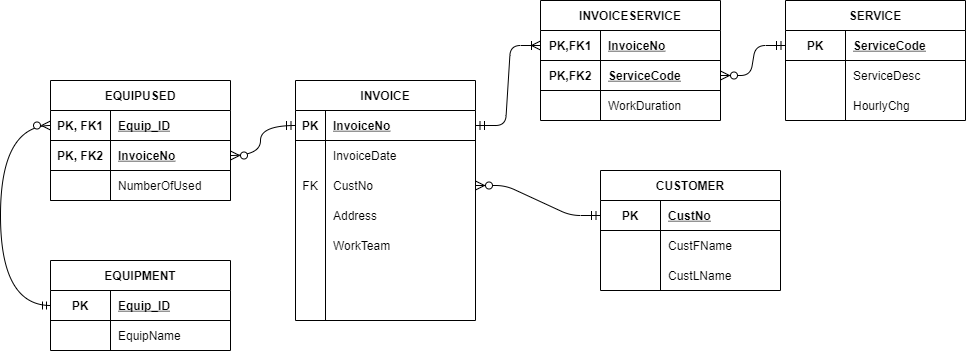

The diagram above was exported from draw.io. Its source (the exported page's mxGraphModel, read from the mxfile embedded in the PNG):
<mxGraphModel dx="2048" dy="653" grid="1" gridSize="10" guides="1" tooltips="1" connect="1" arrows="1" fold="1" page="1" pageScale="1" pageWidth="827" pageHeight="1169" math="0" shadow="0">
  <root>
    <mxCell id="0" />
    <mxCell id="1" parent="0" />
    <mxCell id="a5ydnAHbOOIXNMJwdGqs-242" value="" style="fontSize=12;html=1;endArrow=ERzeroToMany;startArrow=ERmandOne;startSize=7;endSize=7;strokeWidth=1;rounded=1;elbow=vertical;entryX=1;entryY=0.5;entryDx=0;entryDy=0;edgeStyle=orthogonalEdgeStyle;curved=1;exitX=1;exitY=0.5;exitDx=0;exitDy=0;startFill=0;endFill=1;" parent="1" target="a5ydnAHbOOIXNMJwdGqs-235" edge="1">
      <mxGeometry width="100" height="100" relative="1" as="geometry">
        <mxPoint x="-360" y="605" as="sourcePoint" />
        <mxPoint x="-310" y="470" as="targetPoint" />
        <Array as="points">
          <mxPoint x="-320" y="605" />
          <mxPoint x="-320" y="475" />
        </Array>
      </mxGeometry>
    </mxCell>
    <mxCell id="NEb9FihSMA1Z5K2L6hIW-1" value="SERVICE" style="shape=table;startSize=30;container=1;collapsible=1;childLayout=tableLayout;fixedRows=1;rowLines=0;fontStyle=1;align=center;resizeLast=1;" vertex="1" parent="1">
      <mxGeometry x="-35" y="800" width="180" height="120" as="geometry" />
    </mxCell>
    <mxCell id="NEb9FihSMA1Z5K2L6hIW-2" value="" style="shape=partialRectangle;collapsible=0;dropTarget=0;pointerEvents=0;fillColor=none;top=0;left=0;bottom=1;right=0;points=[[0,0.5],[1,0.5]];portConstraint=eastwest;" vertex="1" parent="NEb9FihSMA1Z5K2L6hIW-1">
      <mxGeometry y="30" width="180" height="30" as="geometry" />
    </mxCell>
    <mxCell id="NEb9FihSMA1Z5K2L6hIW-3" value="PK" style="shape=partialRectangle;connectable=0;fillColor=none;top=0;left=0;bottom=0;right=0;fontStyle=1;overflow=hidden;" vertex="1" parent="NEb9FihSMA1Z5K2L6hIW-2">
      <mxGeometry width="60" height="30" as="geometry" />
    </mxCell>
    <mxCell id="NEb9FihSMA1Z5K2L6hIW-4" value="ServiceCode" style="shape=partialRectangle;connectable=0;fillColor=none;top=0;left=0;bottom=0;right=0;align=left;spacingLeft=6;fontStyle=5;overflow=hidden;" vertex="1" parent="NEb9FihSMA1Z5K2L6hIW-2">
      <mxGeometry x="60" width="120" height="30" as="geometry" />
    </mxCell>
    <mxCell id="NEb9FihSMA1Z5K2L6hIW-5" value="" style="shape=partialRectangle;collapsible=0;dropTarget=0;pointerEvents=0;fillColor=none;top=0;left=0;bottom=0;right=0;points=[[0,0.5],[1,0.5]];portConstraint=eastwest;" vertex="1" parent="NEb9FihSMA1Z5K2L6hIW-1">
      <mxGeometry y="60" width="180" height="30" as="geometry" />
    </mxCell>
    <mxCell id="NEb9FihSMA1Z5K2L6hIW-6" value="" style="shape=partialRectangle;connectable=0;fillColor=none;top=0;left=0;bottom=0;right=0;editable=1;overflow=hidden;fontStyle=1" vertex="1" parent="NEb9FihSMA1Z5K2L6hIW-5">
      <mxGeometry width="60" height="30" as="geometry" />
    </mxCell>
    <mxCell id="NEb9FihSMA1Z5K2L6hIW-7" value="ServiceDesc" style="shape=partialRectangle;connectable=0;fillColor=none;top=0;left=0;bottom=0;right=0;align=left;spacingLeft=6;overflow=hidden;fontStyle=0" vertex="1" parent="NEb9FihSMA1Z5K2L6hIW-5">
      <mxGeometry x="60" width="120" height="30" as="geometry" />
    </mxCell>
    <mxCell id="NEb9FihSMA1Z5K2L6hIW-8" value="" style="shape=partialRectangle;collapsible=0;dropTarget=0;pointerEvents=0;fillColor=none;top=0;left=0;bottom=0;right=0;points=[[0,0.5],[1,0.5]];portConstraint=eastwest;" vertex="1" parent="NEb9FihSMA1Z5K2L6hIW-1">
      <mxGeometry y="90" width="180" height="30" as="geometry" />
    </mxCell>
    <mxCell id="NEb9FihSMA1Z5K2L6hIW-9" value="" style="shape=partialRectangle;connectable=0;fillColor=none;top=0;left=0;bottom=0;right=0;editable=1;overflow=hidden;" vertex="1" parent="NEb9FihSMA1Z5K2L6hIW-8">
      <mxGeometry width="60" height="30" as="geometry" />
    </mxCell>
    <mxCell id="NEb9FihSMA1Z5K2L6hIW-10" value="HourlyChg" style="shape=partialRectangle;connectable=0;fillColor=none;top=0;left=0;bottom=0;right=0;align=left;spacingLeft=6;overflow=hidden;" vertex="1" parent="NEb9FihSMA1Z5K2L6hIW-8">
      <mxGeometry x="60" width="120" height="30" as="geometry" />
    </mxCell>
    <mxCell id="NEb9FihSMA1Z5K2L6hIW-21" value="INVOICESERVICE" style="shape=table;startSize=30;container=1;collapsible=1;childLayout=tableLayout;fixedRows=1;rowLines=0;fontStyle=1;align=center;resizeLast=1;" vertex="1" parent="1">
      <mxGeometry x="-280" y="800" width="180" height="120" as="geometry" />
    </mxCell>
    <mxCell id="NEb9FihSMA1Z5K2L6hIW-22" value="" style="shape=partialRectangle;collapsible=0;dropTarget=0;pointerEvents=0;fillColor=none;top=0;left=0;bottom=1;right=0;points=[[0,0.5],[1,0.5]];portConstraint=eastwest;" vertex="1" parent="NEb9FihSMA1Z5K2L6hIW-21">
      <mxGeometry y="30" width="180" height="30" as="geometry" />
    </mxCell>
    <mxCell id="NEb9FihSMA1Z5K2L6hIW-23" value="PK,FK1" style="shape=partialRectangle;connectable=0;fillColor=none;top=0;left=0;bottom=0;right=0;fontStyle=1;overflow=hidden;" vertex="1" parent="NEb9FihSMA1Z5K2L6hIW-22">
      <mxGeometry width="60" height="30" as="geometry" />
    </mxCell>
    <mxCell id="NEb9FihSMA1Z5K2L6hIW-24" value="InvoiceNo" style="shape=partialRectangle;connectable=0;fillColor=none;top=0;left=0;bottom=0;right=0;align=left;spacingLeft=6;fontStyle=5;overflow=hidden;" vertex="1" parent="NEb9FihSMA1Z5K2L6hIW-22">
      <mxGeometry x="60" width="120" height="30" as="geometry" />
    </mxCell>
    <mxCell id="NEb9FihSMA1Z5K2L6hIW-25" value="" style="shape=partialRectangle;collapsible=0;dropTarget=0;pointerEvents=0;fillColor=none;top=0;left=0;bottom=0;right=0;points=[[0,0.5],[1,0.5]];portConstraint=eastwest;" vertex="1" parent="NEb9FihSMA1Z5K2L6hIW-21">
      <mxGeometry y="60" width="180" height="30" as="geometry" />
    </mxCell>
    <mxCell id="NEb9FihSMA1Z5K2L6hIW-26" value="PK,FK2" style="shape=partialRectangle;connectable=0;fillColor=none;top=0;left=0;bottom=1;right=0;editable=1;overflow=hidden;fontStyle=1" vertex="1" parent="NEb9FihSMA1Z5K2L6hIW-25">
      <mxGeometry width="60" height="30" as="geometry" />
    </mxCell>
    <mxCell id="NEb9FihSMA1Z5K2L6hIW-27" value="ServiceCode" style="shape=partialRectangle;connectable=0;fillColor=none;top=0;left=0;bottom=1;right=0;align=left;spacingLeft=6;overflow=hidden;fontStyle=5" vertex="1" parent="NEb9FihSMA1Z5K2L6hIW-25">
      <mxGeometry x="60" width="120" height="30" as="geometry" />
    </mxCell>
    <mxCell id="NEb9FihSMA1Z5K2L6hIW-28" value="" style="shape=partialRectangle;collapsible=0;dropTarget=0;pointerEvents=0;fillColor=none;top=0;left=0;bottom=0;right=0;points=[[0,0.5],[1,0.5]];portConstraint=eastwest;" vertex="1" parent="NEb9FihSMA1Z5K2L6hIW-21">
      <mxGeometry y="90" width="180" height="30" as="geometry" />
    </mxCell>
    <mxCell id="NEb9FihSMA1Z5K2L6hIW-29" value="" style="shape=partialRectangle;connectable=0;fillColor=none;top=0;left=0;bottom=0;right=0;editable=1;overflow=hidden;" vertex="1" parent="NEb9FihSMA1Z5K2L6hIW-28">
      <mxGeometry width="60" height="30" as="geometry" />
    </mxCell>
    <mxCell id="NEb9FihSMA1Z5K2L6hIW-30" value="WorkDuration" style="shape=partialRectangle;connectable=0;fillColor=none;top=0;left=0;bottom=0;right=0;align=left;spacingLeft=6;overflow=hidden;" vertex="1" parent="NEb9FihSMA1Z5K2L6hIW-28">
      <mxGeometry x="60" width="120" height="30" as="geometry" />
    </mxCell>
    <mxCell id="NEb9FihSMA1Z5K2L6hIW-31" value="INVOICE" style="shape=table;startSize=30;container=1;collapsible=1;childLayout=tableLayout;fixedRows=1;rowLines=0;fontStyle=1;align=center;resizeLast=1;" vertex="1" parent="1">
      <mxGeometry x="-525" y="880" width="180" height="240" as="geometry" />
    </mxCell>
    <mxCell id="NEb9FihSMA1Z5K2L6hIW-32" value="" style="shape=partialRectangle;collapsible=0;dropTarget=0;pointerEvents=0;fillColor=none;top=0;left=0;bottom=1;right=0;points=[[0,0.5],[1,0.5]];portConstraint=eastwest;" vertex="1" parent="NEb9FihSMA1Z5K2L6hIW-31">
      <mxGeometry y="30" width="180" height="30" as="geometry" />
    </mxCell>
    <mxCell id="NEb9FihSMA1Z5K2L6hIW-33" value="PK" style="shape=partialRectangle;connectable=0;fillColor=none;top=0;left=0;bottom=0;right=0;fontStyle=1;overflow=hidden;" vertex="1" parent="NEb9FihSMA1Z5K2L6hIW-32">
      <mxGeometry width="30" height="30" as="geometry" />
    </mxCell>
    <mxCell id="NEb9FihSMA1Z5K2L6hIW-34" value="InvoiceNo" style="shape=partialRectangle;connectable=0;fillColor=none;top=0;left=0;bottom=0;right=0;align=left;spacingLeft=6;fontStyle=5;overflow=hidden;" vertex="1" parent="NEb9FihSMA1Z5K2L6hIW-32">
      <mxGeometry x="30" width="150" height="30" as="geometry" />
    </mxCell>
    <mxCell id="NEb9FihSMA1Z5K2L6hIW-35" value="" style="shape=partialRectangle;collapsible=0;dropTarget=0;pointerEvents=0;fillColor=none;top=0;left=0;bottom=0;right=0;points=[[0,0.5],[1,0.5]];portConstraint=eastwest;fontStyle=1" vertex="1" parent="NEb9FihSMA1Z5K2L6hIW-31">
      <mxGeometry y="60" width="180" height="30" as="geometry" />
    </mxCell>
    <mxCell id="NEb9FihSMA1Z5K2L6hIW-36" value="" style="shape=partialRectangle;connectable=0;fillColor=none;top=0;left=0;bottom=0;right=0;editable=1;overflow=hidden;fontStyle=1" vertex="1" parent="NEb9FihSMA1Z5K2L6hIW-35">
      <mxGeometry width="30" height="30" as="geometry" />
    </mxCell>
    <mxCell id="NEb9FihSMA1Z5K2L6hIW-37" value="InvoiceDate" style="shape=partialRectangle;connectable=0;fillColor=none;top=0;left=0;bottom=0;right=0;align=left;spacingLeft=6;overflow=hidden;fontStyle=0" vertex="1" parent="NEb9FihSMA1Z5K2L6hIW-35">
      <mxGeometry x="30" width="150" height="30" as="geometry" />
    </mxCell>
    <mxCell id="NEb9FihSMA1Z5K2L6hIW-38" value="" style="shape=partialRectangle;collapsible=0;dropTarget=0;pointerEvents=0;fillColor=none;top=0;left=0;bottom=0;right=0;points=[[0,0.5],[1,0.5]];portConstraint=eastwest;" vertex="1" parent="NEb9FihSMA1Z5K2L6hIW-31">
      <mxGeometry y="90" width="180" height="30" as="geometry" />
    </mxCell>
    <mxCell id="NEb9FihSMA1Z5K2L6hIW-39" value="FK" style="shape=partialRectangle;connectable=0;fillColor=none;top=0;left=0;bottom=0;right=0;editable=1;overflow=hidden;" vertex="1" parent="NEb9FihSMA1Z5K2L6hIW-38">
      <mxGeometry width="30" height="30" as="geometry" />
    </mxCell>
    <mxCell id="NEb9FihSMA1Z5K2L6hIW-40" value="CustNo" style="shape=partialRectangle;connectable=0;fillColor=none;top=0;left=0;bottom=0;right=0;align=left;spacingLeft=6;overflow=hidden;" vertex="1" parent="NEb9FihSMA1Z5K2L6hIW-38">
      <mxGeometry x="30" width="150" height="30" as="geometry" />
    </mxCell>
    <mxCell id="NEb9FihSMA1Z5K2L6hIW-41" value="" style="shape=partialRectangle;collapsible=0;dropTarget=0;pointerEvents=0;fillColor=none;top=0;left=0;bottom=0;right=0;points=[[0,0.5],[1,0.5]];portConstraint=eastwest;" vertex="1" parent="NEb9FihSMA1Z5K2L6hIW-31">
      <mxGeometry y="120" width="180" height="30" as="geometry" />
    </mxCell>
    <mxCell id="NEb9FihSMA1Z5K2L6hIW-42" value="" style="shape=partialRectangle;connectable=0;fillColor=none;top=0;left=0;bottom=0;right=0;editable=1;overflow=hidden;" vertex="1" parent="NEb9FihSMA1Z5K2L6hIW-41">
      <mxGeometry width="30" height="30" as="geometry" />
    </mxCell>
    <mxCell id="NEb9FihSMA1Z5K2L6hIW-43" value="Address" style="shape=partialRectangle;connectable=0;fillColor=none;top=0;left=0;bottom=0;right=0;align=left;spacingLeft=6;overflow=hidden;" vertex="1" parent="NEb9FihSMA1Z5K2L6hIW-41">
      <mxGeometry x="30" width="150" height="30" as="geometry" />
    </mxCell>
    <mxCell id="NEb9FihSMA1Z5K2L6hIW-45" value="WorkTeam" style="shape=partialRectangle;connectable=0;fillColor=none;top=0;left=0;bottom=0;right=0;align=left;spacingLeft=6;overflow=hidden;" vertex="1" parent="1">
      <mxGeometry x="-495" y="1030" width="150" height="30" as="geometry" />
    </mxCell>
    <mxCell id="NEb9FihSMA1Z5K2L6hIW-46" value="CUSTOMER" style="shape=table;startSize=30;container=1;collapsible=1;childLayout=tableLayout;fixedRows=1;rowLines=0;fontStyle=1;align=center;resizeLast=1;" vertex="1" parent="1">
      <mxGeometry x="-220" y="970" width="180" height="120" as="geometry" />
    </mxCell>
    <mxCell id="NEb9FihSMA1Z5K2L6hIW-47" value="" style="shape=partialRectangle;collapsible=0;dropTarget=0;pointerEvents=0;fillColor=none;top=0;left=0;bottom=1;right=0;points=[[0,0.5],[1,0.5]];portConstraint=eastwest;" vertex="1" parent="NEb9FihSMA1Z5K2L6hIW-46">
      <mxGeometry y="30" width="180" height="30" as="geometry" />
    </mxCell>
    <mxCell id="NEb9FihSMA1Z5K2L6hIW-48" value="PK" style="shape=partialRectangle;connectable=0;fillColor=none;top=0;left=0;bottom=0;right=0;fontStyle=1;overflow=hidden;" vertex="1" parent="NEb9FihSMA1Z5K2L6hIW-47">
      <mxGeometry width="60" height="30" as="geometry" />
    </mxCell>
    <mxCell id="NEb9FihSMA1Z5K2L6hIW-49" value="CustNo" style="shape=partialRectangle;connectable=0;fillColor=none;top=0;left=0;bottom=0;right=0;align=left;spacingLeft=6;fontStyle=5;overflow=hidden;" vertex="1" parent="NEb9FihSMA1Z5K2L6hIW-47">
      <mxGeometry x="60" width="120" height="30" as="geometry" />
    </mxCell>
    <mxCell id="NEb9FihSMA1Z5K2L6hIW-50" value="" style="shape=partialRectangle;collapsible=0;dropTarget=0;pointerEvents=0;fillColor=none;top=0;left=0;bottom=0;right=0;points=[[0,0.5],[1,0.5]];portConstraint=eastwest;" vertex="1" parent="NEb9FihSMA1Z5K2L6hIW-46">
      <mxGeometry y="60" width="180" height="30" as="geometry" />
    </mxCell>
    <mxCell id="NEb9FihSMA1Z5K2L6hIW-51" value="" style="shape=partialRectangle;connectable=0;fillColor=none;top=0;left=0;bottom=0;right=0;editable=1;overflow=hidden;fontStyle=1" vertex="1" parent="NEb9FihSMA1Z5K2L6hIW-50">
      <mxGeometry width="60" height="30" as="geometry" />
    </mxCell>
    <mxCell id="NEb9FihSMA1Z5K2L6hIW-52" value="CustFName" style="shape=partialRectangle;connectable=0;fillColor=none;top=0;left=0;bottom=0;right=0;align=left;spacingLeft=6;overflow=hidden;fontStyle=0" vertex="1" parent="NEb9FihSMA1Z5K2L6hIW-50">
      <mxGeometry x="60" width="120" height="30" as="geometry" />
    </mxCell>
    <mxCell id="NEb9FihSMA1Z5K2L6hIW-53" value="" style="shape=partialRectangle;collapsible=0;dropTarget=0;pointerEvents=0;fillColor=none;top=0;left=0;bottom=0;right=0;points=[[0,0.5],[1,0.5]];portConstraint=eastwest;" vertex="1" parent="NEb9FihSMA1Z5K2L6hIW-46">
      <mxGeometry y="90" width="180" height="30" as="geometry" />
    </mxCell>
    <mxCell id="NEb9FihSMA1Z5K2L6hIW-54" value="" style="shape=partialRectangle;connectable=0;fillColor=none;top=0;left=0;bottom=0;right=0;editable=1;overflow=hidden;" vertex="1" parent="NEb9FihSMA1Z5K2L6hIW-53">
      <mxGeometry width="60" height="30" as="geometry" />
    </mxCell>
    <mxCell id="NEb9FihSMA1Z5K2L6hIW-55" value="CustLName" style="shape=partialRectangle;connectable=0;fillColor=none;top=0;left=0;bottom=0;right=0;align=left;spacingLeft=6;overflow=hidden;" vertex="1" parent="NEb9FihSMA1Z5K2L6hIW-53">
      <mxGeometry x="60" width="120" height="30" as="geometry" />
    </mxCell>
    <mxCell id="NEb9FihSMA1Z5K2L6hIW-56" value="EQUIPUSED" style="shape=table;startSize=30;container=1;collapsible=1;childLayout=tableLayout;fixedRows=1;rowLines=0;fontStyle=1;align=center;resizeLast=1;" vertex="1" parent="1">
      <mxGeometry x="-770" y="880" width="180" height="90" as="geometry" />
    </mxCell>
    <mxCell id="NEb9FihSMA1Z5K2L6hIW-57" value="" style="shape=partialRectangle;collapsible=0;dropTarget=0;pointerEvents=0;fillColor=none;top=0;left=0;bottom=1;right=0;points=[[0,0.5],[1,0.5]];portConstraint=eastwest;" vertex="1" parent="NEb9FihSMA1Z5K2L6hIW-56">
      <mxGeometry y="30" width="180" height="30" as="geometry" />
    </mxCell>
    <mxCell id="NEb9FihSMA1Z5K2L6hIW-58" value="PK, FK1" style="shape=partialRectangle;connectable=0;fillColor=none;top=0;left=0;bottom=0;right=0;fontStyle=1;overflow=hidden;" vertex="1" parent="NEb9FihSMA1Z5K2L6hIW-57">
      <mxGeometry width="60" height="30" as="geometry" />
    </mxCell>
    <mxCell id="NEb9FihSMA1Z5K2L6hIW-59" value="Equip_ID" style="shape=partialRectangle;connectable=0;fillColor=none;top=0;left=0;bottom=0;right=0;align=left;spacingLeft=6;fontStyle=5;overflow=hidden;" vertex="1" parent="NEb9FihSMA1Z5K2L6hIW-57">
      <mxGeometry x="60" width="120" height="30" as="geometry" />
    </mxCell>
    <mxCell id="NEb9FihSMA1Z5K2L6hIW-60" value="" style="shape=partialRectangle;collapsible=0;dropTarget=0;pointerEvents=0;fillColor=none;top=0;left=0;bottom=0;right=0;points=[[0,0.5],[1,0.5]];portConstraint=eastwest;" vertex="1" parent="NEb9FihSMA1Z5K2L6hIW-56">
      <mxGeometry y="60" width="180" height="30" as="geometry" />
    </mxCell>
    <mxCell id="NEb9FihSMA1Z5K2L6hIW-61" value="PK, FK2" style="shape=partialRectangle;connectable=0;fillColor=none;top=0;left=0;bottom=1;right=0;editable=1;overflow=hidden;fontStyle=1" vertex="1" parent="NEb9FihSMA1Z5K2L6hIW-60">
      <mxGeometry width="60" height="30" as="geometry" />
    </mxCell>
    <mxCell id="NEb9FihSMA1Z5K2L6hIW-62" value="InvoiceNo" style="shape=partialRectangle;connectable=0;fillColor=none;top=0;left=0;bottom=1;right=0;align=left;spacingLeft=6;overflow=hidden;fontStyle=5" vertex="1" parent="NEb9FihSMA1Z5K2L6hIW-60">
      <mxGeometry x="60" width="120" height="30" as="geometry" />
    </mxCell>
    <mxCell id="NEb9FihSMA1Z5K2L6hIW-67" value="" style="fontSize=12;html=1;endArrow=ERmandOne;startArrow=ERzeroToMany;startSize=7;endSize=7;strokeWidth=1;rounded=1;elbow=vertical;edgeStyle=orthogonalEdgeStyle;curved=1;startFill=1;endFill=0;exitX=1;exitY=0.5;exitDx=0;exitDy=0;entryX=0;entryY=0.5;entryDx=0;entryDy=0;" edge="1" parent="1" source="NEb9FihSMA1Z5K2L6hIW-60" target="NEb9FihSMA1Z5K2L6hIW-32">
      <mxGeometry width="100" height="100" relative="1" as="geometry">
        <mxPoint x="-540" y="920" as="sourcePoint" />
        <mxPoint x="-550" y="890" as="targetPoint" />
        <Array as="points">
          <mxPoint x="-560" y="955" />
          <mxPoint x="-560" y="925" />
        </Array>
      </mxGeometry>
    </mxCell>
    <mxCell id="NEb9FihSMA1Z5K2L6hIW-68" value="" style="edgeStyle=entityRelationEdgeStyle;fontSize=12;html=1;endArrow=ERmandOne;startSize=7;endSize=7;strokeWidth=1;startArrow=ERoneToMany;startFill=0;exitX=0;exitY=0.5;exitDx=0;exitDy=0;entryX=1;entryY=0.5;entryDx=0;entryDy=0;" edge="1" parent="1" source="NEb9FihSMA1Z5K2L6hIW-22" target="NEb9FihSMA1Z5K2L6hIW-32">
      <mxGeometry width="100" height="100" relative="1" as="geometry">
        <mxPoint x="-130" y="1070" as="sourcePoint" />
        <mxPoint x="-230" y="960" as="targetPoint" />
      </mxGeometry>
    </mxCell>
    <mxCell id="NEb9FihSMA1Z5K2L6hIW-70" value="" style="edgeStyle=entityRelationEdgeStyle;fontSize=12;html=1;endArrow=ERzeroToMany;startSize=7;endSize=7;strokeWidth=1;startArrow=ERmandOne;startFill=0;exitX=0;exitY=0.5;exitDx=0;exitDy=0;entryX=1;entryY=0.5;entryDx=0;entryDy=0;endFill=1;" edge="1" parent="1" source="NEb9FihSMA1Z5K2L6hIW-2" target="NEb9FihSMA1Z5K2L6hIW-25">
      <mxGeometry width="100" height="100" relative="1" as="geometry">
        <mxPoint x="-65" y="950" as="sourcePoint" />
        <mxPoint x="-165" y="1030" as="targetPoint" />
      </mxGeometry>
    </mxCell>
    <mxCell id="NEb9FihSMA1Z5K2L6hIW-71" value="" style="edgeStyle=entityRelationEdgeStyle;fontSize=12;html=1;endArrow=ERzeroToMany;startSize=7;endSize=7;strokeWidth=1;startArrow=ERmandOne;startFill=0;exitX=0;exitY=0.5;exitDx=0;exitDy=0;entryX=1;entryY=0.5;entryDx=0;entryDy=0;endFill=1;" edge="1" parent="1" source="NEb9FihSMA1Z5K2L6hIW-47" target="NEb9FihSMA1Z5K2L6hIW-38">
      <mxGeometry width="100" height="100" relative="1" as="geometry">
        <mxPoint x="-215" y="940" as="sourcePoint" />
        <mxPoint x="-280" y="970" as="targetPoint" />
      </mxGeometry>
    </mxCell>
    <mxCell id="NEb9FihSMA1Z5K2L6hIW-72" value="EQUIPMENT" style="shape=table;startSize=30;container=1;collapsible=1;childLayout=tableLayout;fixedRows=1;rowLines=0;fontStyle=1;align=center;resizeLast=1;" vertex="1" parent="1">
      <mxGeometry x="-770" y="1060" width="180" height="90" as="geometry" />
    </mxCell>
    <mxCell id="NEb9FihSMA1Z5K2L6hIW-73" value="" style="shape=partialRectangle;collapsible=0;dropTarget=0;pointerEvents=0;fillColor=none;top=0;left=0;bottom=1;right=0;points=[[0,0.5],[1,0.5]];portConstraint=eastwest;" vertex="1" parent="NEb9FihSMA1Z5K2L6hIW-72">
      <mxGeometry y="30" width="180" height="30" as="geometry" />
    </mxCell>
    <mxCell id="NEb9FihSMA1Z5K2L6hIW-74" value="PK" style="shape=partialRectangle;connectable=0;fillColor=none;top=0;left=0;bottom=0;right=0;fontStyle=1;overflow=hidden;" vertex="1" parent="NEb9FihSMA1Z5K2L6hIW-73">
      <mxGeometry width="60" height="30" as="geometry" />
    </mxCell>
    <mxCell id="NEb9FihSMA1Z5K2L6hIW-75" value="Equip_ID" style="shape=partialRectangle;connectable=0;fillColor=none;top=0;left=0;bottom=0;right=0;align=left;spacingLeft=6;fontStyle=5;overflow=hidden;" vertex="1" parent="NEb9FihSMA1Z5K2L6hIW-73">
      <mxGeometry x="60" width="120" height="30" as="geometry" />
    </mxCell>
    <mxCell id="NEb9FihSMA1Z5K2L6hIW-76" value="" style="shape=partialRectangle;collapsible=0;dropTarget=0;pointerEvents=0;fillColor=none;top=0;left=0;bottom=0;right=0;points=[[0,0.5],[1,0.5]];portConstraint=eastwest;" vertex="1" parent="NEb9FihSMA1Z5K2L6hIW-72">
      <mxGeometry y="60" width="180" height="30" as="geometry" />
    </mxCell>
    <mxCell id="NEb9FihSMA1Z5K2L6hIW-77" value="" style="shape=partialRectangle;connectable=0;fillColor=none;top=0;left=0;bottom=0;right=0;editable=1;overflow=hidden;fontStyle=1" vertex="1" parent="NEb9FihSMA1Z5K2L6hIW-76">
      <mxGeometry width="60" height="30" as="geometry" />
    </mxCell>
    <mxCell id="NEb9FihSMA1Z5K2L6hIW-78" value="EquipName" style="shape=partialRectangle;connectable=0;fillColor=none;top=0;left=0;bottom=0;right=0;align=left;spacingLeft=6;overflow=hidden;fontStyle=0" vertex="1" parent="NEb9FihSMA1Z5K2L6hIW-76">
      <mxGeometry x="60" width="120" height="30" as="geometry" />
    </mxCell>
    <mxCell id="NEb9FihSMA1Z5K2L6hIW-82" value="" style="shape=partialRectangle;collapsible=0;dropTarget=0;pointerEvents=0;fillColor=none;top=1;left=1;bottom=1;right=1;points=[[0,0.5],[1,0.5]];portConstraint=eastwest;" vertex="1" parent="1">
      <mxGeometry x="-770" y="970" width="180" height="30" as="geometry" />
    </mxCell>
    <mxCell id="NEb9FihSMA1Z5K2L6hIW-83" value="" style="shape=partialRectangle;connectable=0;fillColor=none;top=0;left=0;bottom=1;right=0;editable=1;overflow=hidden;fontStyle=1" vertex="1" parent="NEb9FihSMA1Z5K2L6hIW-82">
      <mxGeometry width="60" height="30" as="geometry" />
    </mxCell>
    <mxCell id="NEb9FihSMA1Z5K2L6hIW-84" value="NumberOfUsed" style="shape=partialRectangle;connectable=0;fillColor=none;top=0;left=1;bottom=1;right=0;align=left;spacingLeft=6;overflow=hidden;fontStyle=0" vertex="1" parent="NEb9FihSMA1Z5K2L6hIW-82">
      <mxGeometry x="60" width="120" height="30" as="geometry" />
    </mxCell>
    <mxCell id="NEb9FihSMA1Z5K2L6hIW-86" value="" style="edgeStyle=orthogonalEdgeStyle;fontSize=12;html=1;endArrow=ERzeroToMany;endFill=1;endSize=7;curved=1;entryX=0;entryY=0.5;entryDx=0;entryDy=0;exitX=0;exitY=0.5;exitDx=0;exitDy=0;startArrow=ERmandOne;startFill=0;" edge="1" parent="1" source="NEb9FihSMA1Z5K2L6hIW-73" target="NEb9FihSMA1Z5K2L6hIW-57">
      <mxGeometry width="100" height="100" relative="1" as="geometry">
        <mxPoint x="-950" y="1034.97" as="sourcePoint" />
        <mxPoint x="-850" y="934.97" as="targetPoint" />
        <Array as="points">
          <mxPoint x="-820" y="1105" />
          <mxPoint x="-820" y="925" />
        </Array>
      </mxGeometry>
    </mxCell>
  </root>
</mxGraphModel>